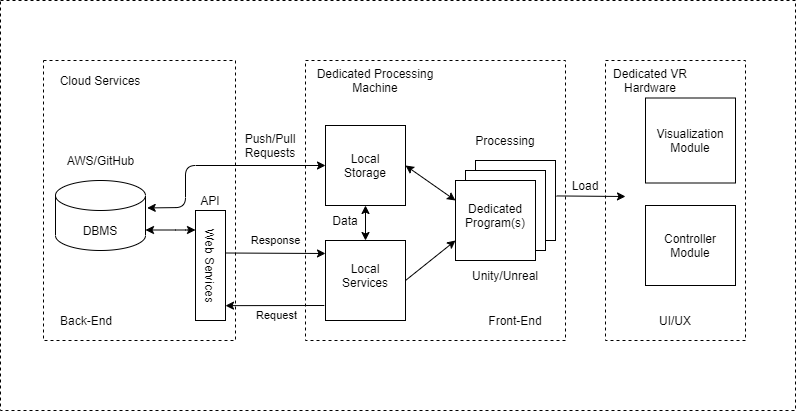

The diagram above was exported from draw.io. Its source (the exported page's mxGraphModel, read from the mxfile embedded in the PNG):
<mxGraphModel dx="1128" dy="622" grid="1" gridSize="10" guides="1" tooltips="1" connect="1" arrows="1" fold="1" page="1" pageScale="1" pageWidth="850" pageHeight="1100" math="0" shadow="0">
  <root>
    <mxCell id="0" />
    <mxCell id="1" parent="0" />
    <mxCell id="viynjw17hp9c0Yxh8vua-57" value="" style="rounded=0;whiteSpace=wrap;html=1;dashed=1;" parent="1" vertex="1">
      <mxGeometry x="75" y="150" width="795" height="410" as="geometry" />
    </mxCell>
    <mxCell id="viynjw17hp9c0Yxh8vua-52" value="" style="rounded=0;whiteSpace=wrap;html=1;dashed=1;" parent="1" vertex="1">
      <mxGeometry x="680" y="210" width="140" height="280" as="geometry" />
    </mxCell>
    <mxCell id="viynjw17hp9c0Yxh8vua-50" value="" style="rounded=0;whiteSpace=wrap;html=1;dashed=1;" parent="1" vertex="1">
      <mxGeometry x="380" y="210" width="260" height="280" as="geometry" />
    </mxCell>
    <mxCell id="viynjw17hp9c0Yxh8vua-47" value="" style="rounded=0;whiteSpace=wrap;html=1;dashed=1;" parent="1" vertex="1">
      <mxGeometry x="118" y="210" width="192" height="280" as="geometry" />
    </mxCell>
    <mxCell id="viynjw17hp9c0Yxh8vua-1" value="" style="shape=cylinder3;whiteSpace=wrap;html=1;boundedLbl=1;backgroundOutline=1;size=15;" parent="1" vertex="1">
      <mxGeometry x="130" y="330" width="90" height="70" as="geometry" />
    </mxCell>
    <mxCell id="viynjw17hp9c0Yxh8vua-2" value="DBMS" style="text;html=1;strokeColor=none;fillColor=none;align=center;verticalAlign=middle;whiteSpace=wrap;rounded=0;" parent="1" vertex="1">
      <mxGeometry x="155" y="370" width="40" height="20" as="geometry" />
    </mxCell>
    <mxCell id="viynjw17hp9c0Yxh8vua-3" value="AWS/GitHub" style="text;html=1;strokeColor=none;fillColor=none;align=center;verticalAlign=middle;whiteSpace=wrap;rounded=0;" parent="1" vertex="1">
      <mxGeometry x="112.5" y="300" width="125" height="20" as="geometry" />
    </mxCell>
    <mxCell id="viynjw17hp9c0Yxh8vua-5" value="" style="endArrow=classic;startArrow=classic;html=1;" parent="1" edge="1">
      <mxGeometry width="50" height="50" relative="1" as="geometry">
        <mxPoint x="220" y="379.5" as="sourcePoint" />
        <mxPoint x="270" y="379.5" as="targetPoint" />
        <Array as="points">
          <mxPoint x="260" y="379.5" />
        </Array>
      </mxGeometry>
    </mxCell>
    <mxCell id="viynjw17hp9c0Yxh8vua-7" value="" style="group" parent="1" vertex="1" connectable="0">
      <mxGeometry x="270" y="360" width="30" height="110" as="geometry" />
    </mxCell>
    <mxCell id="viynjw17hp9c0Yxh8vua-4" value="" style="rounded=0;whiteSpace=wrap;html=1;" parent="viynjw17hp9c0Yxh8vua-7" vertex="1">
      <mxGeometry width="30" height="110" as="geometry" />
    </mxCell>
    <mxCell id="viynjw17hp9c0Yxh8vua-6" value="Web Services" style="text;html=1;strokeColor=none;fillColor=none;align=center;verticalAlign=middle;whiteSpace=wrap;rounded=0;rotation=90;" parent="viynjw17hp9c0Yxh8vua-7" vertex="1">
      <mxGeometry x="-32.5" y="45" width="95" height="20" as="geometry" />
    </mxCell>
    <mxCell id="viynjw17hp9c0Yxh8vua-12" value="" style="endArrow=classic;html=1;exitX=1;exitY=0.25;exitDx=0;exitDy=0;" parent="1" edge="1">
      <mxGeometry width="50" height="50" relative="1" as="geometry">
        <mxPoint x="300" y="402.5" as="sourcePoint" />
        <mxPoint x="400" y="403" as="targetPoint" />
      </mxGeometry>
    </mxCell>
    <mxCell id="viynjw17hp9c0Yxh8vua-22" value="Response" style="edgeLabel;html=1;align=center;verticalAlign=middle;resizable=0;points=[];" parent="viynjw17hp9c0Yxh8vua-12" vertex="1" connectable="0">
      <mxGeometry x="-0.3312" relative="1" as="geometry">
        <mxPoint x="16.29" y="-12.67" as="offset" />
      </mxGeometry>
    </mxCell>
    <mxCell id="viynjw17hp9c0Yxh8vua-14" value="Push/Pull Requests" style="text;html=1;strokeColor=none;fillColor=none;align=center;verticalAlign=middle;whiteSpace=wrap;rounded=0;dashed=1;" parent="1" vertex="1">
      <mxGeometry x="300" y="280" width="90" height="30" as="geometry" />
    </mxCell>
    <mxCell id="viynjw17hp9c0Yxh8vua-16" value="" style="endArrow=classic;html=1;entryX=1.039;entryY=0.365;entryDx=0;entryDy=0;entryPerimeter=0;" parent="1" edge="1">
      <mxGeometry width="50" height="50" relative="1" as="geometry">
        <mxPoint x="398.83" y="455" as="sourcePoint" />
        <mxPoint x="299.99999999999994" y="455.15" as="targetPoint" />
      </mxGeometry>
    </mxCell>
    <mxCell id="viynjw17hp9c0Yxh8vua-20" value="Request" style="edgeLabel;html=1;align=center;verticalAlign=middle;resizable=0;points=[];" parent="viynjw17hp9c0Yxh8vua-16" vertex="1" connectable="0">
      <mxGeometry x="-0.4232" relative="1" as="geometry">
        <mxPoint x="-20.259999999999998" y="9.96" as="offset" />
      </mxGeometry>
    </mxCell>
    <mxCell id="viynjw17hp9c0Yxh8vua-23" value="" style="rounded=0;whiteSpace=wrap;html=1;" parent="1" vertex="1">
      <mxGeometry x="400" y="275" width="80" height="80" as="geometry" />
    </mxCell>
    <mxCell id="viynjw17hp9c0Yxh8vua-24" value="Local Storage" style="text;html=1;strokeColor=none;fillColor=none;align=center;verticalAlign=middle;whiteSpace=wrap;rounded=0;" parent="1" vertex="1">
      <mxGeometry x="420" y="305" width="40" height="20" as="geometry" />
    </mxCell>
    <mxCell id="viynjw17hp9c0Yxh8vua-25" value="" style="whiteSpace=wrap;html=1;aspect=fixed;" parent="1" vertex="1">
      <mxGeometry x="400" y="390" width="80" height="80" as="geometry" />
    </mxCell>
    <mxCell id="viynjw17hp9c0Yxh8vua-27" value="" style="whiteSpace=wrap;html=1;aspect=fixed;" parent="1" vertex="1">
      <mxGeometry x="550" y="310" width="80" height="80" as="geometry" />
    </mxCell>
    <mxCell id="viynjw17hp9c0Yxh8vua-28" value="" style="whiteSpace=wrap;html=1;aspect=fixed;" parent="1" vertex="1">
      <mxGeometry x="540" y="320" width="80" height="80" as="geometry" />
    </mxCell>
    <mxCell id="viynjw17hp9c0Yxh8vua-29" value="" style="whiteSpace=wrap;html=1;aspect=fixed;" parent="1" vertex="1">
      <mxGeometry x="530" y="330" width="80" height="80" as="geometry" />
    </mxCell>
    <mxCell id="viynjw17hp9c0Yxh8vua-30" value="" style="endArrow=classic;html=1;exitX=1;exitY=0.5;exitDx=0;exitDy=0;" parent="1" source="viynjw17hp9c0Yxh8vua-25" edge="1">
      <mxGeometry width="50" height="50" relative="1" as="geometry">
        <mxPoint x="480" y="440" as="sourcePoint" />
        <mxPoint x="530" y="390" as="targetPoint" />
      </mxGeometry>
    </mxCell>
    <mxCell id="viynjw17hp9c0Yxh8vua-32" value="" style="endArrow=classic;startArrow=classic;html=1;exitX=1.019;exitY=0.392;exitDx=0;exitDy=0;exitPerimeter=0;entryX=0;entryY=0.5;entryDx=0;entryDy=0;" parent="1" source="viynjw17hp9c0Yxh8vua-1" target="viynjw17hp9c0Yxh8vua-23" edge="1">
      <mxGeometry width="50" height="50" relative="1" as="geometry">
        <mxPoint x="240" y="340" as="sourcePoint" />
        <mxPoint x="270" y="300" as="targetPoint" />
        <Array as="points">
          <mxPoint x="260" y="357" />
          <mxPoint x="260" y="315" />
        </Array>
      </mxGeometry>
    </mxCell>
    <mxCell id="viynjw17hp9c0Yxh8vua-35" value="Processing&lt;br&gt;" style="text;html=1;strokeColor=none;fillColor=none;align=center;verticalAlign=middle;whiteSpace=wrap;rounded=0;" parent="1" vertex="1">
      <mxGeometry x="560" y="280" width="40" height="20" as="geometry" />
    </mxCell>
    <mxCell id="viynjw17hp9c0Yxh8vua-26" value="Dedicated Program(s)" style="text;html=1;strokeColor=none;fillColor=none;align=center;verticalAlign=middle;whiteSpace=wrap;rounded=0;" parent="1" vertex="1">
      <mxGeometry x="550" y="355" width="40" height="20" as="geometry" />
    </mxCell>
    <mxCell id="viynjw17hp9c0Yxh8vua-36" value="Local Services" style="text;html=1;strokeColor=none;fillColor=none;align=center;verticalAlign=middle;whiteSpace=wrap;rounded=0;" parent="1" vertex="1">
      <mxGeometry x="420" y="415" width="40" height="20" as="geometry" />
    </mxCell>
    <mxCell id="viynjw17hp9c0Yxh8vua-37" value="" style="endArrow=classic;startArrow=classic;html=1;entryX=0.5;entryY=1;entryDx=0;entryDy=0;exitX=0.5;exitY=0;exitDx=0;exitDy=0;" parent="1" source="viynjw17hp9c0Yxh8vua-25" target="viynjw17hp9c0Yxh8vua-23" edge="1">
      <mxGeometry width="50" height="50" relative="1" as="geometry">
        <mxPoint x="420" y="410" as="sourcePoint" />
        <mxPoint x="470" y="360" as="targetPoint" />
      </mxGeometry>
    </mxCell>
    <mxCell id="viynjw17hp9c0Yxh8vua-38" value="Data" style="text;html=1;strokeColor=none;fillColor=none;align=center;verticalAlign=middle;whiteSpace=wrap;rounded=0;" parent="1" vertex="1">
      <mxGeometry x="400" y="360" width="40" height="20" as="geometry" />
    </mxCell>
    <mxCell id="viynjw17hp9c0Yxh8vua-39" value="" style="endArrow=classic;html=1;exitX=1.013;exitY=0.443;exitDx=0;exitDy=0;exitPerimeter=0;" parent="1" source="viynjw17hp9c0Yxh8vua-27" edge="1">
      <mxGeometry width="50" height="50" relative="1" as="geometry">
        <mxPoint x="650" y="360" as="sourcePoint" />
        <mxPoint x="700" y="346" as="targetPoint" />
      </mxGeometry>
    </mxCell>
    <mxCell id="viynjw17hp9c0Yxh8vua-40" value="Load" style="text;html=1;strokeColor=none;fillColor=none;align=center;verticalAlign=middle;whiteSpace=wrap;rounded=0;" parent="1" vertex="1">
      <mxGeometry x="640" y="325" width="40" height="20" as="geometry" />
    </mxCell>
    <mxCell id="viynjw17hp9c0Yxh8vua-42" value="Unity/Unreal" style="text;html=1;strokeColor=none;fillColor=none;align=center;verticalAlign=middle;whiteSpace=wrap;rounded=0;" parent="1" vertex="1">
      <mxGeometry x="560" y="415" width="40" height="20" as="geometry" />
    </mxCell>
    <mxCell id="viynjw17hp9c0Yxh8vua-43" value="" style="rounded=0;whiteSpace=wrap;html=1;" parent="1" vertex="1">
      <mxGeometry x="720" y="247.5" width="90" height="85" as="geometry" />
    </mxCell>
    <mxCell id="viynjw17hp9c0Yxh8vua-44" value="Visualization Module" style="text;html=1;strokeColor=none;fillColor=none;align=center;verticalAlign=middle;whiteSpace=wrap;rounded=0;" parent="1" vertex="1">
      <mxGeometry x="745" y="280" width="40" height="20" as="geometry" />
    </mxCell>
    <mxCell id="viynjw17hp9c0Yxh8vua-45" value="" style="rounded=0;whiteSpace=wrap;html=1;" parent="1" vertex="1">
      <mxGeometry x="720" y="355" width="90" height="80" as="geometry" />
    </mxCell>
    <mxCell id="viynjw17hp9c0Yxh8vua-46" value="Controller Module" style="text;html=1;strokeColor=none;fillColor=none;align=center;verticalAlign=middle;whiteSpace=wrap;rounded=0;" parent="1" vertex="1">
      <mxGeometry x="745" y="385" width="40" height="20" as="geometry" />
    </mxCell>
    <mxCell id="viynjw17hp9c0Yxh8vua-48" value="Back-End" style="text;html=1;strokeColor=none;fillColor=none;align=center;verticalAlign=middle;whiteSpace=wrap;rounded=0;dashed=1;" parent="1" vertex="1">
      <mxGeometry x="130" y="460" width="62" height="20" as="geometry" />
    </mxCell>
    <mxCell id="viynjw17hp9c0Yxh8vua-49" value="API" style="text;html=1;strokeColor=none;fillColor=none;align=center;verticalAlign=middle;whiteSpace=wrap;rounded=0;dashed=1;" parent="1" vertex="1">
      <mxGeometry x="265" y="340" width="40" height="20" as="geometry" />
    </mxCell>
    <mxCell id="viynjw17hp9c0Yxh8vua-51" value="Front-End" style="text;html=1;strokeColor=none;fillColor=none;align=center;verticalAlign=middle;whiteSpace=wrap;rounded=0;dashed=1;" parent="1" vertex="1">
      <mxGeometry x="560" y="460" width="60" height="20" as="geometry" />
    </mxCell>
    <mxCell id="viynjw17hp9c0Yxh8vua-53" value="UI/UX" style="text;html=1;strokeColor=none;fillColor=none;align=center;verticalAlign=middle;whiteSpace=wrap;rounded=0;dashed=1;" parent="1" vertex="1">
      <mxGeometry x="730" y="460" width="40" height="20" as="geometry" />
    </mxCell>
    <mxCell id="viynjw17hp9c0Yxh8vua-54" value="Dedicated VR Hardware" style="text;html=1;strokeColor=none;fillColor=none;align=center;verticalAlign=middle;whiteSpace=wrap;rounded=0;dashed=1;" parent="1" vertex="1">
      <mxGeometry x="680" y="220" width="90" height="20" as="geometry" />
    </mxCell>
    <mxCell id="viynjw17hp9c0Yxh8vua-55" value="Cloud Services" style="text;html=1;strokeColor=none;fillColor=none;align=center;verticalAlign=middle;whiteSpace=wrap;rounded=0;dashed=1;" parent="1" vertex="1">
      <mxGeometry x="130" y="220" width="90" height="20" as="geometry" />
    </mxCell>
    <mxCell id="viynjw17hp9c0Yxh8vua-56" value="Dedicated Processing Machine" style="text;html=1;strokeColor=none;fillColor=none;align=center;verticalAlign=middle;whiteSpace=wrap;rounded=0;dashed=1;" parent="1" vertex="1">
      <mxGeometry x="390" y="220" width="120" height="20" as="geometry" />
    </mxCell>
    <mxCell id="6F0ZbAzt30tSendrs7nw-1" value="" style="endArrow=classic;startArrow=classic;html=1;exitX=1;exitY=0.5;exitDx=0;exitDy=0;entryX=0;entryY=0.25;entryDx=0;entryDy=0;" edge="1" parent="1" source="viynjw17hp9c0Yxh8vua-23" target="viynjw17hp9c0Yxh8vua-29">
      <mxGeometry width="50" height="50" relative="1" as="geometry">
        <mxPoint x="490" y="330" as="sourcePoint" />
        <mxPoint x="540" y="280" as="targetPoint" />
      </mxGeometry>
    </mxCell>
  </root>
</mxGraphModel>